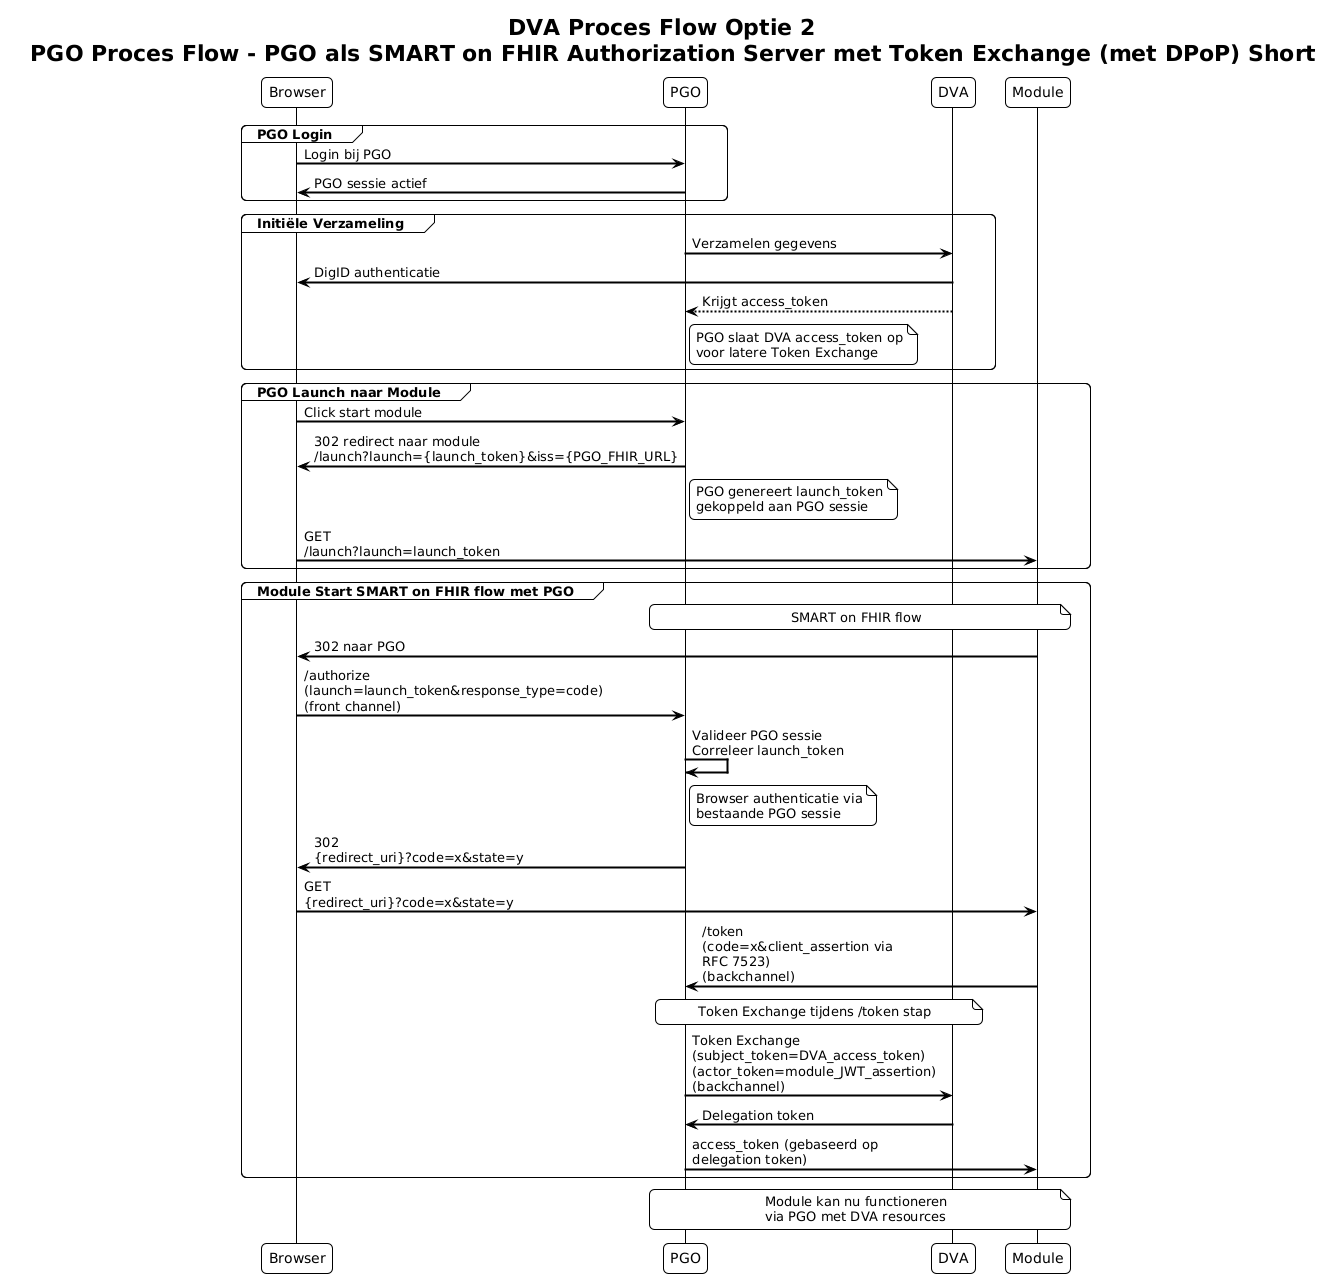

The diagram above was rendered by PlantUML. Its source (embedded in the PNG):
@startuml
title DVA Proces Flow Optie 2 \n  PGO Proces Flow - PGO als SMART on FHIR Authorization Server met Token Exchange (met DPoP) Short

!theme plain
skinparam backgroundColor white
skinparam sequenceArrowThickness 2
skinparam roundcorner 10
skinparam maxMessageSize 200

participant "Browser" as BR
participant "PGO" as PGO
participant "DVA" as DVA
participant "Module" as MOD


group PGO Login
BR -> PGO : Login bij PGO
PGO -> BR : PGO sessie actief
end

group Initiële Verzameling
PGO -> DVA : Verzamelen gegevens
DVA -> BR: DigID authenticatie
DVA --> PGO : Krijgt access_token
note right of PGO
PGO slaat DVA access_token op
voor latere Token Exchange
end note
end

group PGO Launch naar Module
BR -> PGO : Click start module
PGO -> BR : 302 redirect naar module\n/launch?launch={launch_token}&iss={PGO_FHIR_URL}
note right of PGO
PGO genereert launch_token
gekoppeld aan PGO sessie
end note
BR -> MOD : GET /launch?launch=launch_token
end

group Module Start SMART on FHIR flow met PGO
note over MOD, PGO : SMART on FHIR flow

MOD -> BR : 302 naar PGO
BR -> PGO : /authorize\n(launch=launch_token&response_type=code)\n(front channel)
PGO -> PGO : Valideer PGO sessie\nCorreleer launch_token
note right of PGO
Browser authenticatie via
bestaande PGO sessie
end note
PGO -> BR : 302 {redirect_uri}?code=x&state=y
BR -> MOD : GET {redirect_uri}?code=x&state=y

MOD -> PGO : /token\n(code=x&client_assertion via RFC 7523)\n(backchannel)
note over PGO, DVA : Token Exchange tijdens /token stap
PGO -> DVA : Token Exchange\n(subject_token=DVA_access_token)\n(actor_token=module_JWT_assertion)\n(backchannel)
DVA -> PGO : Delegation token
PGO -> MOD : access_token (gebaseerd op delegation token)
end

note over PGO, MOD : Module kan nu functioneren\nvia PGO met DVA resources

@enduml